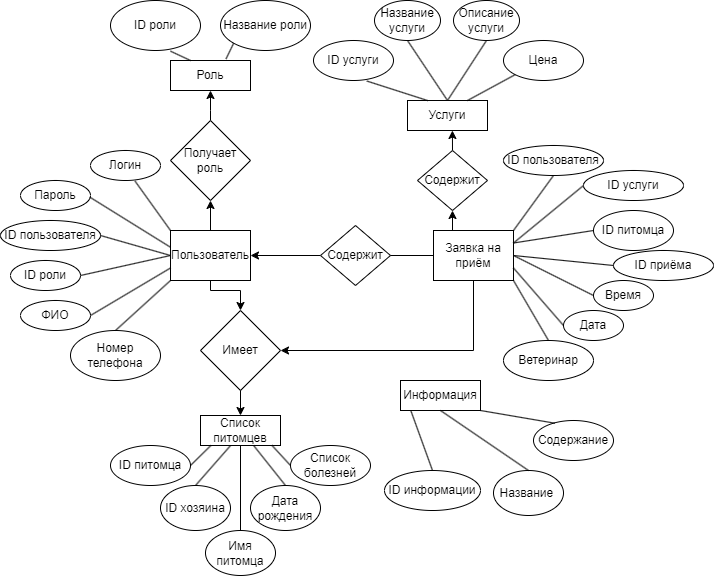

The diagram above was exported from draw.io. Its source (the exported page's mxGraphModel, read from the mxfile embedded in the PNG):
<mxGraphModel dx="1633" dy="797" grid="1" gridSize="10" guides="1" tooltips="1" connect="1" arrows="1" fold="1" page="1" pageScale="1" pageWidth="827" pageHeight="1169" math="0" shadow="0">
  <root>
    <mxCell id="0" />
    <mxCell id="1" parent="0" />
    <mxCell id="34o5KikxOIH8MZE1erDL-1" value="Роль" style="rounded=0;whiteSpace=wrap;html=1;" parent="1" vertex="1">
      <mxGeometry x="170" y="60" width="80" height="30" as="geometry" />
    </mxCell>
    <mxCell id="34o5KikxOIH8MZE1erDL-2" value="ID роли" style="ellipse;whiteSpace=wrap;html=1;" parent="1" vertex="1">
      <mxGeometry x="110" width="90" height="50" as="geometry" />
    </mxCell>
    <mxCell id="34o5KikxOIH8MZE1erDL-3" value="Название роли" style="ellipse;whiteSpace=wrap;html=1;" parent="1" vertex="1">
      <mxGeometry x="220" width="90" height="50" as="geometry" />
    </mxCell>
    <mxCell id="34o5KikxOIH8MZE1erDL-4" value="" style="endArrow=none;html=1;rounded=0;exitX=0.25;exitY=0;exitDx=0;exitDy=0;entryX=0.666;entryY=1.013;entryDx=0;entryDy=0;entryPerimeter=0;" parent="1" source="34o5KikxOIH8MZE1erDL-1" target="34o5KikxOIH8MZE1erDL-2" edge="1">
      <mxGeometry width="50" height="50" relative="1" as="geometry">
        <mxPoint x="250" y="130" as="sourcePoint" />
        <mxPoint x="300" y="80" as="targetPoint" />
      </mxGeometry>
    </mxCell>
    <mxCell id="34o5KikxOIH8MZE1erDL-5" value="" style="endArrow=none;html=1;rounded=0;exitX=0.694;exitY=-0.052;exitDx=0;exitDy=0;entryX=0;entryY=1;entryDx=0;entryDy=0;exitPerimeter=0;" parent="1" source="34o5KikxOIH8MZE1erDL-1" target="34o5KikxOIH8MZE1erDL-3" edge="1">
      <mxGeometry width="50" height="50" relative="1" as="geometry">
        <mxPoint x="200" y="70" as="sourcePoint" />
        <mxPoint x="190" y="51" as="targetPoint" />
      </mxGeometry>
    </mxCell>
    <mxCell id="34o5KikxOIH8MZE1erDL-10" value="" style="edgeStyle=orthogonalEdgeStyle;rounded=0;orthogonalLoop=1;jettySize=auto;html=1;exitX=0.5;exitY=0;exitDx=0;exitDy=0;entryX=0.5;entryY=1;entryDx=0;entryDy=0;" parent="1" source="34o5KikxOIH8MZE1erDL-6" target="34o5KikxOIH8MZE1erDL-1" edge="1">
      <mxGeometry relative="1" as="geometry">
        <Array as="points">
          <mxPoint x="210" y="110" />
          <mxPoint x="210" y="110" />
        </Array>
      </mxGeometry>
    </mxCell>
    <mxCell id="34o5KikxOIH8MZE1erDL-6" value="Получает роль" style="rhombus;whiteSpace=wrap;html=1;" parent="1" vertex="1">
      <mxGeometry x="170" y="120" width="80" height="80" as="geometry" />
    </mxCell>
    <mxCell id="34o5KikxOIH8MZE1erDL-24" value="" style="edgeStyle=orthogonalEdgeStyle;rounded=0;orthogonalLoop=1;jettySize=auto;html=1;" parent="1" source="34o5KikxOIH8MZE1erDL-11" target="34o5KikxOIH8MZE1erDL-6" edge="1">
      <mxGeometry relative="1" as="geometry" />
    </mxCell>
    <mxCell id="34o5KikxOIH8MZE1erDL-25" value="" style="edgeStyle=orthogonalEdgeStyle;rounded=0;orthogonalLoop=1;jettySize=auto;html=1;" parent="1" source="34o5KikxOIH8MZE1erDL-11" target="34o5KikxOIH8MZE1erDL-22" edge="1">
      <mxGeometry relative="1" as="geometry">
        <Array as="points">
          <mxPoint x="210" y="290" />
          <mxPoint x="240" y="290" />
        </Array>
      </mxGeometry>
    </mxCell>
    <mxCell id="34o5KikxOIH8MZE1erDL-11" value="Пользователь" style="rounded=0;whiteSpace=wrap;html=1;" parent="1" vertex="1">
      <mxGeometry x="170" y="230" width="80" height="50" as="geometry" />
    </mxCell>
    <mxCell id="34o5KikxOIH8MZE1erDL-14" value="Логин" style="ellipse;whiteSpace=wrap;html=1;" parent="1" vertex="1">
      <mxGeometry x="90" y="150" width="70" height="30" as="geometry" />
    </mxCell>
    <mxCell id="34o5KikxOIH8MZE1erDL-15" value="Пароль" style="ellipse;whiteSpace=wrap;html=1;" parent="1" vertex="1">
      <mxGeometry x="20" y="180" width="70" height="30" as="geometry" />
    </mxCell>
    <mxCell id="34o5KikxOIH8MZE1erDL-16" value="Номер телефона" style="ellipse;whiteSpace=wrap;html=1;" parent="1" vertex="1">
      <mxGeometry x="70" y="330" width="90" height="50" as="geometry" />
    </mxCell>
    <mxCell id="34o5KikxOIH8MZE1erDL-17" value="ФИО" style="ellipse;whiteSpace=wrap;html=1;" parent="1" vertex="1">
      <mxGeometry x="20" y="300" width="70" height="30" as="geometry" />
    </mxCell>
    <mxCell id="34o5KikxOIH8MZE1erDL-18" value="" style="endArrow=none;html=1;rounded=0;entryX=0;entryY=0.75;entryDx=0;entryDy=0;exitX=1;exitY=0.5;exitDx=0;exitDy=0;" parent="1" source="34o5KikxOIH8MZE1erDL-17" target="34o5KikxOIH8MZE1erDL-11" edge="1">
      <mxGeometry width="50" height="50" relative="1" as="geometry">
        <mxPoint x="190" y="260" as="sourcePoint" />
        <mxPoint x="240" y="210" as="targetPoint" />
      </mxGeometry>
    </mxCell>
    <mxCell id="34o5KikxOIH8MZE1erDL-19" value="" style="endArrow=none;html=1;rounded=0;entryX=0;entryY=1;entryDx=0;entryDy=0;exitX=0.5;exitY=0;exitDx=0;exitDy=0;" parent="1" source="34o5KikxOIH8MZE1erDL-16" target="34o5KikxOIH8MZE1erDL-11" edge="1">
      <mxGeometry width="50" height="50" relative="1" as="geometry">
        <mxPoint x="120" y="320" as="sourcePoint" />
        <mxPoint x="160" y="270" as="targetPoint" />
      </mxGeometry>
    </mxCell>
    <mxCell id="34o5KikxOIH8MZE1erDL-20" value="" style="endArrow=none;html=1;rounded=0;exitX=0.99;exitY=0.554;exitDx=0;exitDy=0;exitPerimeter=0;entryX=-0.003;entryY=0.332;entryDx=0;entryDy=0;entryPerimeter=0;" parent="1" source="34o5KikxOIH8MZE1erDL-15" target="34o5KikxOIH8MZE1erDL-11" edge="1">
      <mxGeometry width="50" height="50" relative="1" as="geometry">
        <mxPoint x="120" y="300" as="sourcePoint" />
        <mxPoint x="160" y="250" as="targetPoint" />
      </mxGeometry>
    </mxCell>
    <mxCell id="34o5KikxOIH8MZE1erDL-21" value="" style="endArrow=none;html=1;rounded=0;exitX=0;exitY=0;exitDx=0;exitDy=0;entryX=0.637;entryY=1.022;entryDx=0;entryDy=0;entryPerimeter=0;" parent="1" source="34o5KikxOIH8MZE1erDL-11" target="34o5KikxOIH8MZE1erDL-14" edge="1">
      <mxGeometry width="50" height="50" relative="1" as="geometry">
        <mxPoint x="200" y="270" as="sourcePoint" />
        <mxPoint x="250" y="220" as="targetPoint" />
      </mxGeometry>
    </mxCell>
    <mxCell id="34o5KikxOIH8MZE1erDL-22" value="Имеет" style="rhombus;whiteSpace=wrap;html=1;" parent="1" vertex="1">
      <mxGeometry x="200" y="310" width="80" height="80" as="geometry" />
    </mxCell>
    <mxCell id="34o5KikxOIH8MZE1erDL-26" value="" style="edgeStyle=orthogonalEdgeStyle;rounded=0;orthogonalLoop=1;jettySize=auto;html=1;exitX=0.5;exitY=1;exitDx=0;exitDy=0;entryX=0.5;entryY=0;entryDx=0;entryDy=0;" parent="1" source="34o5KikxOIH8MZE1erDL-22" target="34o5KikxOIH8MZE1erDL-27" edge="1">
      <mxGeometry relative="1" as="geometry">
        <mxPoint x="239.75" y="405" as="targetPoint" />
        <mxPoint x="240" y="385" as="sourcePoint" />
      </mxGeometry>
    </mxCell>
    <mxCell id="34o5KikxOIH8MZE1erDL-27" value="Список питомцев" style="rounded=0;whiteSpace=wrap;html=1;" parent="1" vertex="1">
      <mxGeometry x="200" y="415" width="80" height="30" as="geometry" />
    </mxCell>
    <mxCell id="34o5KikxOIH8MZE1erDL-28" value="ID питомца" style="ellipse;whiteSpace=wrap;html=1;" parent="1" vertex="1">
      <mxGeometry x="110" y="445" width="80" height="40" as="geometry" />
    </mxCell>
    <mxCell id="34o5KikxOIH8MZE1erDL-29" value="ID роли" style="ellipse;whiteSpace=wrap;html=1;" parent="1" vertex="1">
      <mxGeometry x="10" y="260" width="70" height="30" as="geometry" />
    </mxCell>
    <mxCell id="34o5KikxOIH8MZE1erDL-30" value="" style="endArrow=none;html=1;rounded=0;exitX=1;exitY=0.5;exitDx=0;exitDy=0;entryX=0;entryY=0.5;entryDx=0;entryDy=0;" parent="1" source="34o5KikxOIH8MZE1erDL-29" target="34o5KikxOIH8MZE1erDL-11" edge="1">
      <mxGeometry width="50" height="50" relative="1" as="geometry">
        <mxPoint x="170" y="242" as="sourcePoint" />
        <mxPoint x="160" y="260" as="targetPoint" />
      </mxGeometry>
    </mxCell>
    <mxCell id="34o5KikxOIH8MZE1erDL-32" value="ID пользователя" style="ellipse;whiteSpace=wrap;html=1;" parent="1" vertex="1">
      <mxGeometry y="220" width="100" height="30" as="geometry" />
    </mxCell>
    <mxCell id="34o5KikxOIH8MZE1erDL-33" value="" style="endArrow=none;html=1;rounded=0;exitX=1;exitY=0.5;exitDx=0;exitDy=0;entryX=0;entryY=0.5;entryDx=0;entryDy=0;" parent="1" source="34o5KikxOIH8MZE1erDL-32" target="34o5KikxOIH8MZE1erDL-11" edge="1">
      <mxGeometry width="50" height="50" relative="1" as="geometry">
        <mxPoint x="270" y="310" as="sourcePoint" />
        <mxPoint x="320" y="260" as="targetPoint" />
      </mxGeometry>
    </mxCell>
    <mxCell id="34o5KikxOIH8MZE1erDL-36" value="Имя питомца" style="ellipse;whiteSpace=wrap;html=1;" parent="1" vertex="1">
      <mxGeometry x="205" y="530" width="70" height="45" as="geometry" />
    </mxCell>
    <mxCell id="34o5KikxOIH8MZE1erDL-37" value="" style="endArrow=none;html=1;rounded=0;exitX=1;exitY=0.5;exitDx=0;exitDy=0;entryX=0.129;entryY=1.002;entryDx=0;entryDy=0;entryPerimeter=0;" parent="1" source="34o5KikxOIH8MZE1erDL-28" target="34o5KikxOIH8MZE1erDL-27" edge="1">
      <mxGeometry width="50" height="50" relative="1" as="geometry">
        <mxPoint x="330" y="510" as="sourcePoint" />
        <mxPoint x="210" y="450" as="targetPoint" />
      </mxGeometry>
    </mxCell>
    <mxCell id="34o5KikxOIH8MZE1erDL-38" value="" style="endArrow=none;html=1;rounded=0;entryX=0.376;entryY=1.001;entryDx=0;entryDy=0;entryPerimeter=0;exitX=0.5;exitY=0;exitDx=0;exitDy=0;" parent="1" source="iATk2-8zu8v7HyKqCjFp-3" target="34o5KikxOIH8MZE1erDL-27" edge="1">
      <mxGeometry width="50" height="50" relative="1" as="geometry">
        <mxPoint x="200" y="490" as="sourcePoint" />
        <mxPoint x="230" y="450" as="targetPoint" />
      </mxGeometry>
    </mxCell>
    <mxCell id="34o5KikxOIH8MZE1erDL-39" value="Дата рождения" style="ellipse;whiteSpace=wrap;html=1;" parent="1" vertex="1">
      <mxGeometry x="250" y="485" width="70" height="45" as="geometry" />
    </mxCell>
    <mxCell id="34o5KikxOIH8MZE1erDL-40" value="" style="endArrow=none;html=1;rounded=0;entryX=0.663;entryY=0.996;entryDx=0;entryDy=0;exitX=0.5;exitY=0;exitDx=0;exitDy=0;entryPerimeter=0;" parent="1" source="34o5KikxOIH8MZE1erDL-39" target="34o5KikxOIH8MZE1erDL-27" edge="1">
      <mxGeometry width="50" height="50" relative="1" as="geometry">
        <mxPoint x="220" y="500" as="sourcePoint" />
        <mxPoint x="270" y="450" as="targetPoint" />
      </mxGeometry>
    </mxCell>
    <mxCell id="34o5KikxOIH8MZE1erDL-41" value="Список болезней" style="ellipse;whiteSpace=wrap;html=1;" parent="1" vertex="1">
      <mxGeometry x="290" y="445" width="80" height="40" as="geometry" />
    </mxCell>
    <mxCell id="34o5KikxOIH8MZE1erDL-42" value="" style="endArrow=none;html=1;rounded=0;entryX=0.894;entryY=0.997;entryDx=0;entryDy=0;entryPerimeter=0;exitX=0;exitY=0.5;exitDx=0;exitDy=0;" parent="1" source="34o5KikxOIH8MZE1erDL-41" target="34o5KikxOIH8MZE1erDL-27" edge="1">
      <mxGeometry width="50" height="50" relative="1" as="geometry">
        <mxPoint x="250" y="465" as="sourcePoint" />
        <mxPoint x="272" y="445" as="targetPoint" />
      </mxGeometry>
    </mxCell>
    <mxCell id="34o5KikxOIH8MZE1erDL-44" style="edgeStyle=orthogonalEdgeStyle;rounded=0;orthogonalLoop=1;jettySize=auto;html=1;entryX=1;entryY=0.5;entryDx=0;entryDy=0;exitX=0.5;exitY=1;exitDx=0;exitDy=0;" parent="1" source="34o5KikxOIH8MZE1erDL-43" target="34o5KikxOIH8MZE1erDL-22" edge="1">
      <mxGeometry relative="1" as="geometry">
        <Array as="points">
          <mxPoint x="473" y="350" />
        </Array>
        <mxPoint x="472.94" y="260" as="sourcePoint" />
        <mxPoint x="252.94" y="350" as="targetPoint" />
      </mxGeometry>
    </mxCell>
    <mxCell id="34o5KikxOIH8MZE1erDL-46" value="" style="edgeStyle=orthogonalEdgeStyle;rounded=0;orthogonalLoop=1;jettySize=auto;html=1;" parent="1" source="34o5KikxOIH8MZE1erDL-43" edge="1">
      <mxGeometry relative="1" as="geometry">
        <mxPoint x="363" y="255" as="targetPoint" />
      </mxGeometry>
    </mxCell>
    <mxCell id="BYNKnlmZasc-RDYGyNjH-14" style="edgeStyle=orthogonalEdgeStyle;rounded=0;orthogonalLoop=1;jettySize=auto;html=1;exitX=0.25;exitY=0;exitDx=0;exitDy=0;entryX=0.5;entryY=1;entryDx=0;entryDy=0;" parent="1" source="34o5KikxOIH8MZE1erDL-43" target="BYNKnlmZasc-RDYGyNjH-12" edge="1">
      <mxGeometry relative="1" as="geometry" />
    </mxCell>
    <mxCell id="34o5KikxOIH8MZE1erDL-43" value="Заявка на приём" style="rounded=0;whiteSpace=wrap;html=1;" parent="1" vertex="1">
      <mxGeometry x="433" y="230" width="80" height="50" as="geometry" />
    </mxCell>
    <mxCell id="34o5KikxOIH8MZE1erDL-47" value="" style="edgeStyle=orthogonalEdgeStyle;rounded=0;orthogonalLoop=1;jettySize=auto;html=1;" parent="1" source="34o5KikxOIH8MZE1erDL-45" target="34o5KikxOIH8MZE1erDL-11" edge="1">
      <mxGeometry relative="1" as="geometry" />
    </mxCell>
    <mxCell id="34o5KikxOIH8MZE1erDL-45" value="Содержит" style="rhombus;whiteSpace=wrap;html=1;" parent="1" vertex="1">
      <mxGeometry x="320" y="225" width="70" height="60" as="geometry" />
    </mxCell>
    <mxCell id="34o5KikxOIH8MZE1erDL-48" value="ID пользователя" style="ellipse;whiteSpace=wrap;html=1;" parent="1" vertex="1">
      <mxGeometry x="503" y="145" width="100" height="30" as="geometry" />
    </mxCell>
    <mxCell id="34o5KikxOIH8MZE1erDL-49" value="ID питомца" style="ellipse;whiteSpace=wrap;html=1;" parent="1" vertex="1">
      <mxGeometry x="593" y="210" width="80" height="40" as="geometry" />
    </mxCell>
    <mxCell id="34o5KikxOIH8MZE1erDL-50" value="Время" style="ellipse;whiteSpace=wrap;html=1;" parent="1" vertex="1">
      <mxGeometry x="593" y="280" width="60" height="30" as="geometry" />
    </mxCell>
    <mxCell id="34o5KikxOIH8MZE1erDL-52" value="Ветеринар" style="ellipse;whiteSpace=wrap;html=1;" parent="1" vertex="1">
      <mxGeometry x="503" y="340" width="90" height="40" as="geometry" />
    </mxCell>
    <mxCell id="34o5KikxOIH8MZE1erDL-53" value="" style="endArrow=none;html=1;rounded=0;exitX=1;exitY=0;exitDx=0;exitDy=0;entryX=0.5;entryY=1;entryDx=0;entryDy=0;" parent="1" source="34o5KikxOIH8MZE1erDL-43" target="34o5KikxOIH8MZE1erDL-48" edge="1">
      <mxGeometry width="50" height="50" relative="1" as="geometry">
        <mxPoint x="523" y="270" as="sourcePoint" />
        <mxPoint x="573" y="220" as="targetPoint" />
      </mxGeometry>
    </mxCell>
    <mxCell id="34o5KikxOIH8MZE1erDL-54" value="" style="endArrow=none;html=1;rounded=0;exitX=1;exitY=0.25;exitDx=0;exitDy=0;entryX=0;entryY=0.5;entryDx=0;entryDy=0;" parent="1" source="34o5KikxOIH8MZE1erDL-43" target="34o5KikxOIH8MZE1erDL-49" edge="1">
      <mxGeometry width="50" height="50" relative="1" as="geometry">
        <mxPoint x="553" y="280" as="sourcePoint" />
        <mxPoint x="603" y="230" as="targetPoint" />
      </mxGeometry>
    </mxCell>
    <mxCell id="34o5KikxOIH8MZE1erDL-56" value="" style="endArrow=none;html=1;rounded=0;exitX=1;exitY=1;exitDx=0;exitDy=0;entryX=0.5;entryY=0;entryDx=0;entryDy=0;" parent="1" source="34o5KikxOIH8MZE1erDL-43" target="34o5KikxOIH8MZE1erDL-52" edge="1">
      <mxGeometry width="50" height="50" relative="1" as="geometry">
        <mxPoint x="543" y="320" as="sourcePoint" />
        <mxPoint x="593" y="270" as="targetPoint" />
      </mxGeometry>
    </mxCell>
    <mxCell id="34o5KikxOIH8MZE1erDL-57" value="" style="endArrow=none;html=1;rounded=0;exitX=1;exitY=0.5;exitDx=0;exitDy=0;entryX=0;entryY=0.5;entryDx=0;entryDy=0;" parent="1" source="34o5KikxOIH8MZE1erDL-43" target="34o5KikxOIH8MZE1erDL-50" edge="1">
      <mxGeometry width="50" height="50" relative="1" as="geometry">
        <mxPoint x="523" y="270" as="sourcePoint" />
        <mxPoint x="573" y="260" as="targetPoint" />
      </mxGeometry>
    </mxCell>
    <mxCell id="iATk2-8zu8v7HyKqCjFp-1" value="Дата" style="ellipse;whiteSpace=wrap;html=1;" parent="1" vertex="1">
      <mxGeometry x="563" y="310" width="60" height="30" as="geometry" />
    </mxCell>
    <mxCell id="iATk2-8zu8v7HyKqCjFp-2" value="" style="endArrow=none;html=1;rounded=0;exitX=1;exitY=0.75;exitDx=0;exitDy=0;entryX=0;entryY=0.5;entryDx=0;entryDy=0;" parent="1" source="34o5KikxOIH8MZE1erDL-43" target="iATk2-8zu8v7HyKqCjFp-1" edge="1">
      <mxGeometry width="50" height="50" relative="1" as="geometry">
        <mxPoint x="503" y="308" as="sourcePoint" />
        <mxPoint x="563" y="300" as="targetPoint" />
      </mxGeometry>
    </mxCell>
    <mxCell id="iATk2-8zu8v7HyKqCjFp-3" value="ID хозяина" style="ellipse;whiteSpace=wrap;html=1;" parent="1" vertex="1">
      <mxGeometry x="160" y="485" width="70" height="45" as="geometry" />
    </mxCell>
    <mxCell id="iATk2-8zu8v7HyKqCjFp-6" value="" style="endArrow=none;html=1;rounded=0;exitX=0.5;exitY=0;exitDx=0;exitDy=0;entryX=0.5;entryY=1;entryDx=0;entryDy=0;" parent="1" source="34o5KikxOIH8MZE1erDL-36" target="34o5KikxOIH8MZE1erDL-27" edge="1">
      <mxGeometry width="50" height="50" relative="1" as="geometry">
        <mxPoint x="420" y="520" as="sourcePoint" />
        <mxPoint x="470" y="470" as="targetPoint" />
      </mxGeometry>
    </mxCell>
    <mxCell id="iATk2-8zu8v7HyKqCjFp-7" value="ID приёма" style="ellipse;whiteSpace=wrap;html=1;" parent="1" vertex="1">
      <mxGeometry x="613" y="250" width="100" height="30" as="geometry" />
    </mxCell>
    <mxCell id="iATk2-8zu8v7HyKqCjFp-8" value="" style="endArrow=none;html=1;rounded=0;exitX=1;exitY=0.5;exitDx=0;exitDy=0;entryX=0;entryY=0.5;entryDx=0;entryDy=0;" parent="1" source="34o5KikxOIH8MZE1erDL-43" target="iATk2-8zu8v7HyKqCjFp-7" edge="1">
      <mxGeometry width="50" height="50" relative="1" as="geometry">
        <mxPoint x="633" y="382.5" as="sourcePoint" />
        <mxPoint x="783" y="640" as="targetPoint" />
      </mxGeometry>
    </mxCell>
    <mxCell id="BYNKnlmZasc-RDYGyNjH-1" value="Услуги" style="rounded=0;whiteSpace=wrap;html=1;" parent="1" vertex="1">
      <mxGeometry x="407" y="100" width="80" height="30" as="geometry" />
    </mxCell>
    <mxCell id="BYNKnlmZasc-RDYGyNjH-2" value="ID услуги" style="ellipse;whiteSpace=wrap;html=1;" parent="1" vertex="1">
      <mxGeometry x="313" y="40" width="80" height="40" as="geometry" />
    </mxCell>
    <mxCell id="BYNKnlmZasc-RDYGyNjH-3" value="Название услуги" style="ellipse;whiteSpace=wrap;html=1;" parent="1" vertex="1">
      <mxGeometry x="374" width="66" height="40" as="geometry" />
    </mxCell>
    <mxCell id="BYNKnlmZasc-RDYGyNjH-4" value="" style="endArrow=none;html=1;rounded=0;entryX=0.666;entryY=1.013;entryDx=0;entryDy=0;entryPerimeter=0;exitX=0.25;exitY=0;exitDx=0;exitDy=0;" parent="1" source="BYNKnlmZasc-RDYGyNjH-1" target="BYNKnlmZasc-RDYGyNjH-2" edge="1">
      <mxGeometry width="50" height="50" relative="1" as="geometry">
        <mxPoint x="423" y="70" as="sourcePoint" />
        <mxPoint x="533" y="90" as="targetPoint" />
      </mxGeometry>
    </mxCell>
    <mxCell id="BYNKnlmZasc-RDYGyNjH-5" value="" style="endArrow=none;html=1;rounded=0;exitX=0.5;exitY=0;exitDx=0;exitDy=0;entryX=0.5;entryY=1;entryDx=0;entryDy=0;" parent="1" source="BYNKnlmZasc-RDYGyNjH-1" target="BYNKnlmZasc-RDYGyNjH-3" edge="1">
      <mxGeometry width="50" height="50" relative="1" as="geometry">
        <mxPoint x="433" y="80" as="sourcePoint" />
        <mxPoint x="423" y="61" as="targetPoint" />
      </mxGeometry>
    </mxCell>
    <mxCell id="BYNKnlmZasc-RDYGyNjH-6" value="Цена" style="ellipse;whiteSpace=wrap;html=1;" parent="1" vertex="1">
      <mxGeometry x="503" y="40" width="80" height="40" as="geometry" />
    </mxCell>
    <mxCell id="BYNKnlmZasc-RDYGyNjH-7" value="" style="endArrow=none;html=1;rounded=0;exitX=0.75;exitY=0;exitDx=0;exitDy=0;entryX=0;entryY=1;entryDx=0;entryDy=0;" parent="1" source="BYNKnlmZasc-RDYGyNjH-1" target="BYNKnlmZasc-RDYGyNjH-6" edge="1">
      <mxGeometry width="50" height="50" relative="1" as="geometry">
        <mxPoint x="613" y="90" as="sourcePoint" />
        <mxPoint x="573" y="80" as="targetPoint" />
      </mxGeometry>
    </mxCell>
    <mxCell id="BYNKnlmZasc-RDYGyNjH-10" value="Описание услуги" style="ellipse;whiteSpace=wrap;html=1;" parent="1" vertex="1">
      <mxGeometry x="453" width="66" height="40" as="geometry" />
    </mxCell>
    <mxCell id="BYNKnlmZasc-RDYGyNjH-11" value="" style="endArrow=none;html=1;rounded=0;exitX=0.5;exitY=0;exitDx=0;exitDy=0;entryX=0.5;entryY=1;entryDx=0;entryDy=0;" parent="1" source="BYNKnlmZasc-RDYGyNjH-1" target="BYNKnlmZasc-RDYGyNjH-10" edge="1">
      <mxGeometry width="50" height="50" relative="1" as="geometry">
        <mxPoint x="603" y="120" as="sourcePoint" />
        <mxPoint x="579" y="81" as="targetPoint" />
      </mxGeometry>
    </mxCell>
    <mxCell id="BYNKnlmZasc-RDYGyNjH-16" style="edgeStyle=orthogonalEdgeStyle;rounded=0;orthogonalLoop=1;jettySize=auto;html=1;exitX=0.5;exitY=0;exitDx=0;exitDy=0;" parent="1" source="BYNKnlmZasc-RDYGyNjH-12" edge="1">
      <mxGeometry relative="1" as="geometry">
        <mxPoint x="451.9047619047619" y="130.00000000000006" as="targetPoint" />
      </mxGeometry>
    </mxCell>
    <mxCell id="BYNKnlmZasc-RDYGyNjH-12" value="Содержит" style="rhombus;whiteSpace=wrap;html=1;" parent="1" vertex="1">
      <mxGeometry x="417" y="150" width="70" height="60" as="geometry" />
    </mxCell>
    <mxCell id="BYNKnlmZasc-RDYGyNjH-17" value="" style="endArrow=none;html=1;rounded=0;exitX=1;exitY=0.25;exitDx=0;exitDy=0;entryX=0;entryY=0.5;entryDx=0;entryDy=0;" parent="1" source="34o5KikxOIH8MZE1erDL-43" target="BYNKnlmZasc-RDYGyNjH-18" edge="1">
      <mxGeometry width="50" height="50" relative="1" as="geometry">
        <mxPoint x="653" y="430" as="sourcePoint" />
        <mxPoint x="573" y="180" as="targetPoint" />
      </mxGeometry>
    </mxCell>
    <mxCell id="BYNKnlmZasc-RDYGyNjH-18" value="ID услуги" style="ellipse;whiteSpace=wrap;html=1;" parent="1" vertex="1">
      <mxGeometry x="583" y="170" width="100" height="30" as="geometry" />
    </mxCell>
    <mxCell id="TtZmm7DCmrO0K-qp7V8r-11" value="Информация" style="rounded=0;whiteSpace=wrap;html=1;" parent="1" vertex="1">
      <mxGeometry x="400" y="380" width="80" height="30" as="geometry" />
    </mxCell>
    <mxCell id="TtZmm7DCmrO0K-qp7V8r-12" value="ID информации" style="ellipse;whiteSpace=wrap;html=1;" parent="1" vertex="1">
      <mxGeometry x="384" y="470" width="96" height="40" as="geometry" />
    </mxCell>
    <mxCell id="TtZmm7DCmrO0K-qp7V8r-13" value="Название&amp;nbsp;" style="ellipse;whiteSpace=wrap;html=1;" parent="1" vertex="1">
      <mxGeometry x="493" y="470" width="70" height="45" as="geometry" />
    </mxCell>
    <mxCell id="TtZmm7DCmrO0K-qp7V8r-14" value="" style="endArrow=none;html=1;rounded=0;exitX=0.5;exitY=0;exitDx=0;exitDy=0;entryX=0.129;entryY=1.002;entryDx=0;entryDy=0;entryPerimeter=0;" parent="1" source="TtZmm7DCmrO0K-qp7V8r-12" target="TtZmm7DCmrO0K-qp7V8r-11" edge="1">
      <mxGeometry width="50" height="50" relative="1" as="geometry">
        <mxPoint x="530" y="475" as="sourcePoint" />
        <mxPoint x="410" y="415" as="targetPoint" />
      </mxGeometry>
    </mxCell>
    <mxCell id="TtZmm7DCmrO0K-qp7V8r-18" value="Содержание" style="ellipse;whiteSpace=wrap;html=1;" parent="1" vertex="1">
      <mxGeometry x="533" y="420" width="80" height="40" as="geometry" />
    </mxCell>
    <mxCell id="TtZmm7DCmrO0K-qp7V8r-19" value="" style="endArrow=none;html=1;rounded=0;exitX=0.268;exitY=0.068;exitDx=0;exitDy=0;exitPerimeter=0;entryX=1;entryY=1;entryDx=0;entryDy=0;" parent="1" source="TtZmm7DCmrO0K-qp7V8r-18" edge="1" target="TtZmm7DCmrO0K-qp7V8r-11">
      <mxGeometry width="50" height="50" relative="1" as="geometry">
        <mxPoint x="450" y="430" as="sourcePoint" />
        <mxPoint x="483" y="410" as="targetPoint" />
      </mxGeometry>
    </mxCell>
    <mxCell id="TtZmm7DCmrO0K-qp7V8r-21" value="" style="endArrow=none;html=1;rounded=0;exitX=0.5;exitY=0;exitDx=0;exitDy=0;entryX=0.5;entryY=1;entryDx=0;entryDy=0;" parent="1" source="TtZmm7DCmrO0K-qp7V8r-13" target="TtZmm7DCmrO0K-qp7V8r-11" edge="1">
      <mxGeometry width="50" height="50" relative="1" as="geometry">
        <mxPoint x="620" y="485" as="sourcePoint" />
        <mxPoint x="670" y="435" as="targetPoint" />
      </mxGeometry>
    </mxCell>
  </root>
</mxGraphModel>